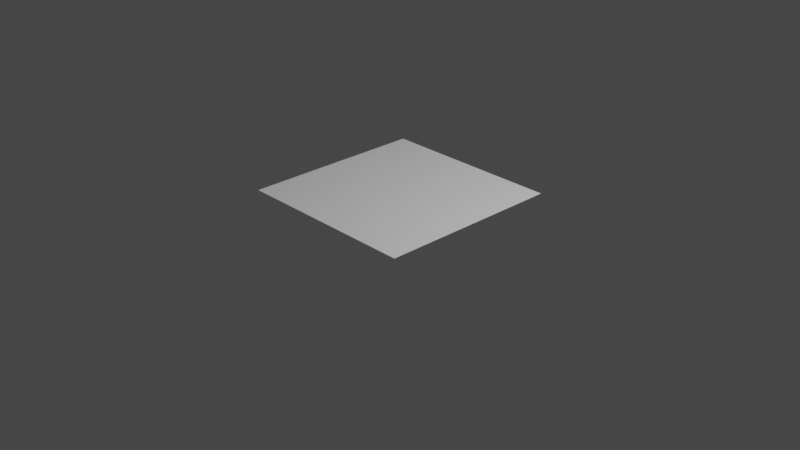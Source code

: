# Source: Court_Set_Face.blend  (saved by Blender 2.90.8; exported with 4.5.12 LTS)
import bpy
from mathutils import Matrix  # noqa: F401  (used for matrix-valued properties, if any)

bpy.ops.wm.read_factory_settings(use_empty=True)
scene = bpy.context.scene
scene.name = 'Scene'

# ---- collections
col_collection = bpy.data.collections.new('Collection'); scene.collection.children.link(col_collection)

# ---- materials (node trees are filled in below, after node groups)
mat_m_grass = bpy.data.materials.new('m_grass')
mat_m_edge = bpy.data.materials.new('m_edge')

# ---- material node trees

# ---- world
world_world = bpy.data.worlds.new('World'); scene.world = world_world
world_world.use_nodes = True; world_world.node_tree.nodes.clear()
_N = world_world.node_tree.nodes; _L = world_world.node_tree.links
n0 = _N.new('ShaderNodeOutputWorld'); n0.name = 'World Output'; n0.location = (300, 300)
n1 = _N.new('ShaderNodeBackground'); n1.name = 'Background'; n1.location = (10, 300)
n1.inputs[0].default_value = (0.05088, 0.05088, 0.05088, 1.0)
_L.new(n1.outputs[0], n0.inputs[0])
n0.is_active_output = True
world_world.color = (0.05088, 0.05088, 0.05088)
world_world.use_sun_shadow = False
world_world.sun_shadow_jitter_overblur = 0.0

# ---- cameras
cam_camera = bpy.data.cameras.new('Camera')
cam_camera.clip_end = 100.0
cam_camera.ortho_scale = 7.314

# ---- lights
light_light = bpy.data.lights.new('Light', 'POINT')
light_light.transmission_factor = 0.0
light_light.energy = 1000.0
light_light.shadow_soft_size = 0.1
light_light.shadow_maximum_resolution = 0.006
light_light.use_absolute_resolution = True

# ---- meshes
me_plane = bpy.data.meshes.new('Plane')
me_plane.from_pydata([(-1.0, -1.0, 0.3), (-1.0, 1.0, 0.3), (1.0, -1.0, 0.3), (1.0, 1.0, 0.3)], [], [(3, 1, 0, 2)])
_uv = me_plane.uv_layers.new(name='UVMap')
_uv.uv.foreach_set('vector', [0.5, 2.452, -1.256, 2.452, -1.256, -1.452, 0.5, -1.452])
me_plane.materials.append(mat_m_grass)
me_plane.materials.append(mat_m_edge)
me_plane.use_remesh_fix_poles = True
me_plane.use_remesh_preserve_attributes = False
me_plane.use_mirror_vertex_groups = False
me_plane.update()

# ---- objects
ob_light = bpy.data.objects.new('Light', light_light)
ob_camera = bpy.data.objects.new('Camera', cam_camera)
ob_plane = bpy.data.objects.new('Plane', me_plane)

# ---- transforms, parenting, visibility, modifiers, constraints
ob_light.location = (4.076, 1.005, 5.904)
ob_light.rotation_euler = (0.6503, 0.05522, 1.866)
ob_light.lock_rotations_4d = False
ob_light.empty_display_type = 'ARROWS'
ob_light.color = (0.0, 0.0, 0.0, 0.0)
ob_light.lineart.crease_threshold = 0.0
ob_camera.location = (7.359, -6.926, 4.958)
ob_camera.rotation_euler = (1.109, 0.0, 0.8149)
ob_camera.lock_rotations_4d = False
ob_camera.empty_display_type = 'ARROWS'
ob_camera.color = (0.0, 0.0, 0.0, 0.0)
ob_camera.display_type = 'WIRE'
ob_camera.lineart.crease_threshold = 0.0
ob_plane.location = (0.0, 0.0, 0.0)
ob_plane.lineart.crease_threshold = 0.0

# ---- collection membership
col_collection.objects.link(ob_light)
col_collection.objects.link(ob_camera)
col_collection.objects.link(ob_plane)

# ---- scene / render settings (as saved in the file)
scene.camera = ob_camera
scene.frame_start = 1; scene.frame_end = 250; scene.frame_set(1)
scene.render.engine = 'BLENDER_EEVEE_NEXT'
scene.cycles.samples = 128
scene.cycles.sampling_pattern = 'TABULATED_SOBOL'
scene.cycles.use_adaptive_sampling = False
scene.cycles.use_light_tree = False
scene.view_settings.view_transform = 'Filmic'
bpy.context.view_layer.update()

